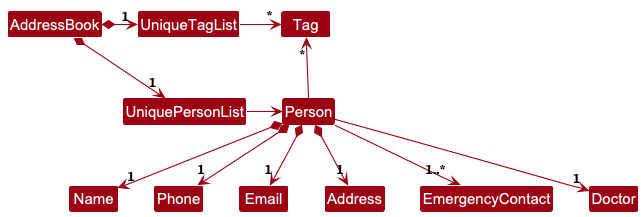

The diagram above was rendered by PlantUML. Its source (embedded in the PNG):
@startuml
!include style.puml
skinparam arrowThickness 1.1
skinparam arrowColor MODEL_COLOR
skinparam classBackgroundColor MODEL_COLOR

AddressBook *-right-> "1" UniquePersonList
AddressBook *-right-> "1" UniqueTagList
UniqueTagList -[hidden]down- UniquePersonList
UniqueTagList -[hidden]down- UniquePersonList

UniqueTagList -right-> "*" Tag
UniquePersonList -right-> Person

Person -up-> "*" Tag

Person *--> "1"Name
Person *--> "1"Phone
Person *--> "1"Email
Person *--> "1"Address
Person -->  "1..*"EmergencyContact
Person -->  "1"Doctor
@enduml